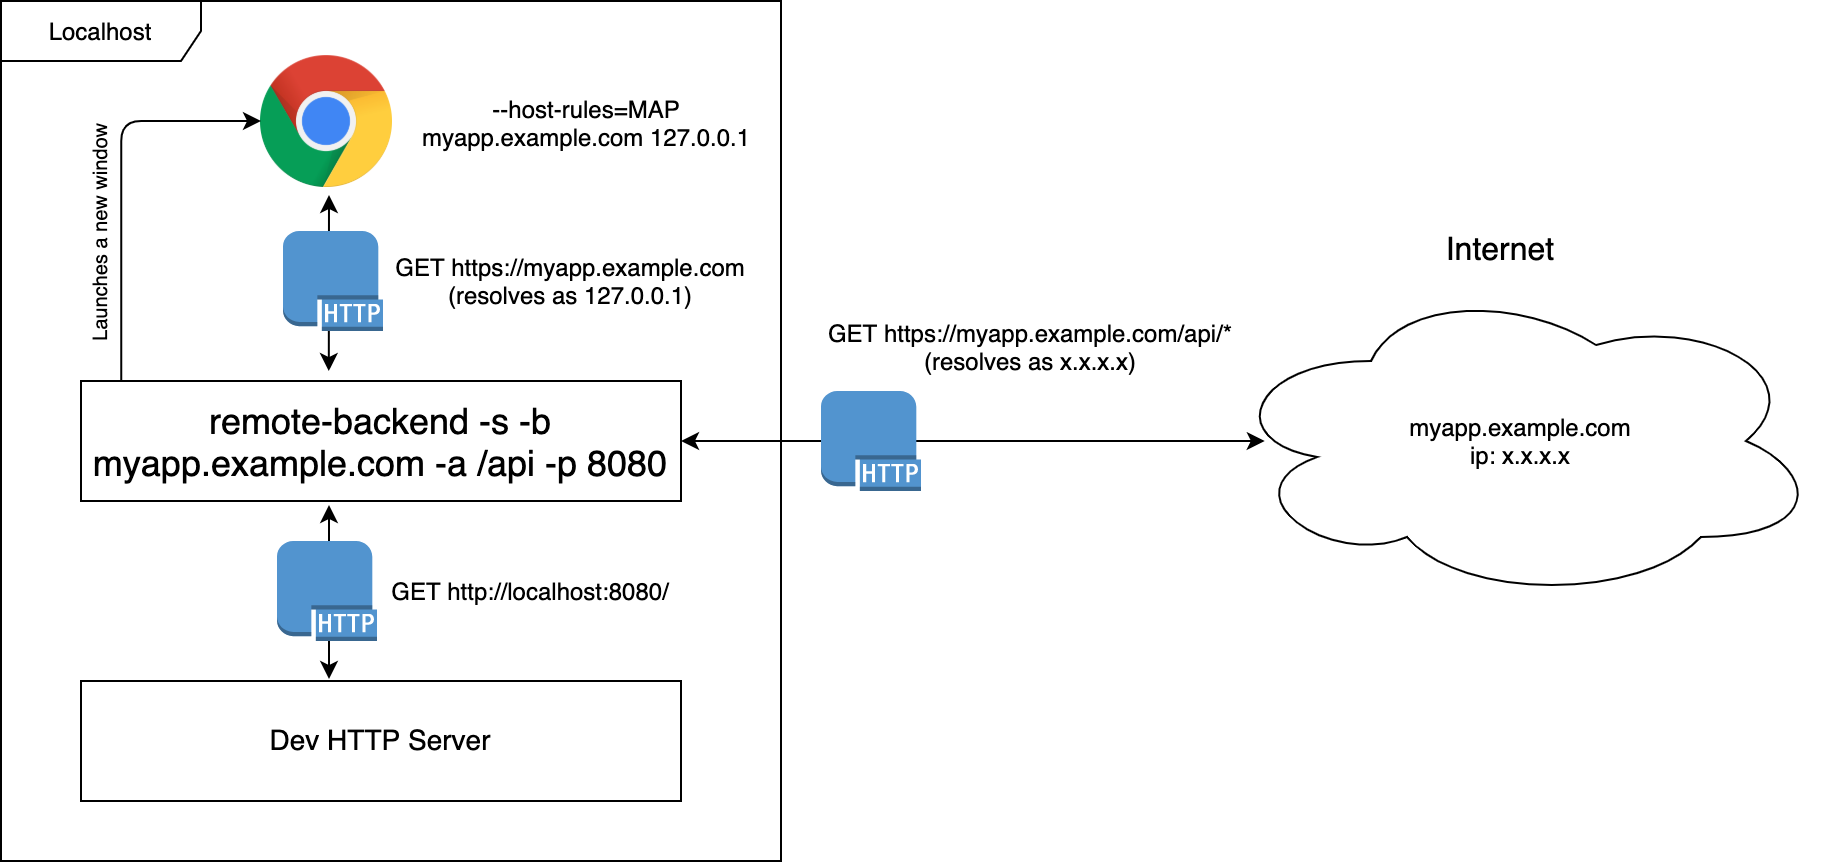

The diagram above was exported from draw.io. Its source (the exported page's mxGraphModel, read from the mxfile embedded in the PNG):
<mxGraphModel dx="1186" dy="716" grid="1" gridSize="10" guides="1" tooltips="1" connect="1" arrows="1" fold="1" page="1" pageScale="1" pageWidth="850" pageHeight="1100" math="0" shadow="0">
  <root>
    <mxCell id="0" />
    <mxCell id="1" parent="0" />
    <mxCell id="afAFa64IjyZSz-u0BOSE-20" value="Localhost" style="shape=umlFrame;whiteSpace=wrap;html=1;width=100;height=30;" vertex="1" parent="1">
      <mxGeometry x="30" y="20" width="390" height="430" as="geometry" />
    </mxCell>
    <mxCell id="afAFa64IjyZSz-u0BOSE-1" value="" style="shape=image;html=1;verticalLabelPosition=bottom;verticalAlign=top;imageAspect=1;aspect=fixed;image=https://upload.wikimedia.org/wikipedia/commons/thumb/a/a5/Google_Chrome_icon_%28September_2014%29.svg/1024px-Google_Chrome_icon_%28September_2014%29.svg.png;" vertex="1" parent="1">
      <mxGeometry x="160" y="47.5" width="66" height="66" as="geometry" />
    </mxCell>
    <mxCell id="afAFa64IjyZSz-u0BOSE-2" value="--host-rules=MAP myapp.example.com 127.0.0.1" style="text;html=1;strokeColor=none;fillColor=none;align=center;verticalAlign=middle;whiteSpace=wrap;rounded=0;" vertex="1" parent="1">
      <mxGeometry x="221" y="70.5" width="204" height="20" as="geometry" />
    </mxCell>
    <mxCell id="afAFa64IjyZSz-u0BOSE-8" value="GET https://myapp.example.com&lt;br&gt;(resolves as 127.0.0.1)" style="text;html=1;strokeColor=none;fillColor=none;align=center;verticalAlign=middle;whiteSpace=wrap;rounded=0;" vertex="1" parent="1">
      <mxGeometry x="210" y="150" width="210" height="20" as="geometry" />
    </mxCell>
    <mxCell id="afAFa64IjyZSz-u0BOSE-5" value="&lt;font style=&quot;font-size: 18px&quot;&gt;remote-backend -s -b myapp.example.com -a /api -p 8080&lt;/font&gt;" style="rounded=0;whiteSpace=wrap;html=1;" vertex="1" parent="1">
      <mxGeometry x="70" y="210" width="300" height="60" as="geometry" />
    </mxCell>
    <mxCell id="afAFa64IjyZSz-u0BOSE-18" value="" style="endArrow=classic;startArrow=classic;html=1;exitX=0.413;exitY=-0.033;exitDx=0;exitDy=0;exitPerimeter=0;" edge="1" parent="1">
      <mxGeometry width="50" height="50" relative="1" as="geometry">
        <mxPoint x="193.9000000000001" y="205.01999999999998" as="sourcePoint" />
        <mxPoint x="194" y="117" as="targetPoint" />
      </mxGeometry>
    </mxCell>
    <mxCell id="afAFa64IjyZSz-u0BOSE-26" value="myapp.example.com&lt;br&gt;ip: x.x.x.x" style="ellipse;shape=cloud;whiteSpace=wrap;html=1;align=center;" vertex="1" parent="1">
      <mxGeometry x="640" y="160" width="300" height="160" as="geometry" />
    </mxCell>
    <mxCell id="afAFa64IjyZSz-u0BOSE-28" value="" style="endArrow=classic;startArrow=classic;html=1;entryX=0.073;entryY=0.5;entryDx=0;entryDy=0;entryPerimeter=0;exitX=1;exitY=0.5;exitDx=0;exitDy=0;" edge="1" parent="1" source="afAFa64IjyZSz-u0BOSE-5" target="afAFa64IjyZSz-u0BOSE-26">
      <mxGeometry width="50" height="50" relative="1" as="geometry">
        <mxPoint x="400" y="400" as="sourcePoint" />
        <mxPoint x="450" y="350" as="targetPoint" />
      </mxGeometry>
    </mxCell>
    <mxCell id="afAFa64IjyZSz-u0BOSE-29" value="" style="outlineConnect=0;dashed=0;verticalLabelPosition=bottom;verticalAlign=top;align=center;html=1;shape=mxgraph.aws3.http_protocol;fillColor=#5294CF;gradientColor=none;" vertex="1" parent="1">
      <mxGeometry x="440" y="215" width="50" height="50" as="geometry" />
    </mxCell>
    <mxCell id="afAFa64IjyZSz-u0BOSE-31" value="" style="outlineConnect=0;dashed=0;verticalLabelPosition=bottom;verticalAlign=top;align=center;html=1;shape=mxgraph.aws3.http_protocol;fillColor=#5294CF;gradientColor=none;" vertex="1" parent="1">
      <mxGeometry x="171" y="135" width="50" height="50" as="geometry" />
    </mxCell>
    <mxCell id="afAFa64IjyZSz-u0BOSE-32" value="GET https://myapp.example.com/api/*&lt;br&gt;(resolves as x.x.x.x)" style="text;html=1;strokeColor=none;fillColor=none;align=center;verticalAlign=middle;whiteSpace=wrap;rounded=0;" vertex="1" parent="1">
      <mxGeometry x="400" y="180" width="290" height="25" as="geometry" />
    </mxCell>
    <mxCell id="afAFa64IjyZSz-u0BOSE-33" value="Internet" style="text;html=1;strokeColor=none;fillColor=none;align=center;verticalAlign=middle;whiteSpace=wrap;rounded=0;fontSize=16;" vertex="1" parent="1">
      <mxGeometry x="750" y="135" width="60" height="20" as="geometry" />
    </mxCell>
    <mxCell id="afAFa64IjyZSz-u0BOSE-34" value="&lt;font style=&quot;font-size: 14px&quot;&gt;Dev HTTP Server&lt;/font&gt;" style="rounded=0;whiteSpace=wrap;html=1;fontSize=16;" vertex="1" parent="1">
      <mxGeometry x="70" y="360" width="300" height="60" as="geometry" />
    </mxCell>
    <mxCell id="afAFa64IjyZSz-u0BOSE-36" value="" style="endArrow=classic;startArrow=classic;html=1;fontSize=16;exitX=0.43;exitY=-0.017;exitDx=0;exitDy=0;exitPerimeter=0;" edge="1" parent="1">
      <mxGeometry width="50" height="50" relative="1" as="geometry">
        <mxPoint x="194" y="358.98" as="sourcePoint" />
        <mxPoint x="194" y="272" as="targetPoint" />
        <Array as="points">
          <mxPoint x="194" y="320" />
        </Array>
      </mxGeometry>
    </mxCell>
    <mxCell id="afAFa64IjyZSz-u0BOSE-37" value="" style="outlineConnect=0;dashed=0;verticalLabelPosition=bottom;verticalAlign=top;align=center;html=1;shape=mxgraph.aws3.http_protocol;fillColor=#5294CF;gradientColor=none;" vertex="1" parent="1">
      <mxGeometry x="168" y="290" width="50" height="50" as="geometry" />
    </mxCell>
    <mxCell id="afAFa64IjyZSz-u0BOSE-39" value="GET http://localhost:8080/" style="text;html=1;strokeColor=none;fillColor=none;align=center;verticalAlign=middle;whiteSpace=wrap;rounded=0;" vertex="1" parent="1">
      <mxGeometry x="190" y="305" width="210" height="20" as="geometry" />
    </mxCell>
    <mxCell id="afAFa64IjyZSz-u0BOSE-42" value="" style="edgeStyle=segmentEdgeStyle;endArrow=classic;html=1;fontSize=16;exitX=0.067;exitY=0;exitDx=0;exitDy=0;exitPerimeter=0;" edge="1" parent="1" source="afAFa64IjyZSz-u0BOSE-5">
      <mxGeometry width="50" height="50" relative="1" as="geometry">
        <mxPoint x="90" y="180" as="sourcePoint" />
        <mxPoint x="160" y="80" as="targetPoint" />
        <Array as="points">
          <mxPoint x="90" y="80" />
        </Array>
      </mxGeometry>
    </mxCell>
    <mxCell id="afAFa64IjyZSz-u0BOSE-43" value="Launches a new window" style="text;html=1;strokeColor=none;fillColor=none;align=center;verticalAlign=middle;whiteSpace=wrap;rounded=0;fontSize=10;rotation=270;" vertex="1" parent="1">
      <mxGeometry x="16" y="126" width="125" height="20" as="geometry" />
    </mxCell>
  </root>
</mxGraphModel>